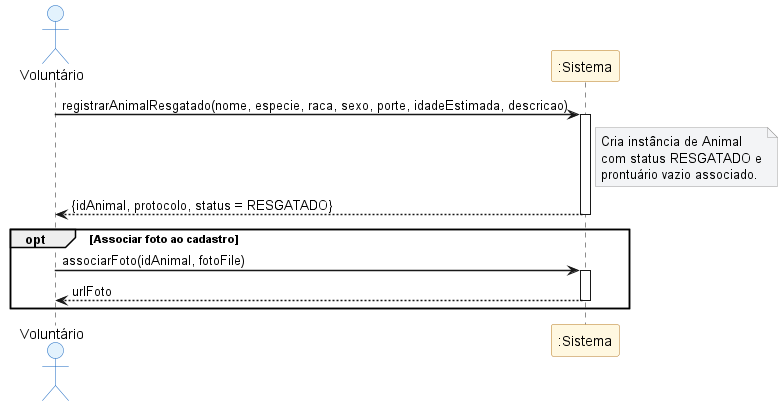

The diagram above was rendered by PlantUML. Its source (embedded in the PNG):
@startuml 03-ssd-registrar-animal
' PataAmiga — SSD UC-02 Registrar Animal Resgatado (seção 2.3)
' Visão caixa-preta: Voluntário ↔ :Sistema

skinparam shadowing false
skinparam sequenceArrowThickness 1.5
skinparam backgroundColor white
skinparam participant {
  BackgroundColor #FFF8E1
  BorderColor #B7791F
}
skinparam actor {
  BackgroundColor #E3F2FD
  BorderColor #1565C0
}
skinparam note {
  BackgroundColor #F3F4F6
  BorderColor #9E9E9E
}

actor "Voluntário" as V
participant ":Sistema" as S

V -> S : registrarAnimalResgatado(nome, especie, raca, sexo, porte, idadeEstimada, descricao)
activate S
note right of S
  Cria instância de Animal
  com status RESGATADO e
  prontuário vazio associado.
end note
S --> V : {idAnimal, protocolo, status = RESGATADO}
deactivate S

opt Associar foto ao cadastro
  V -> S : associarFoto(idAnimal, fotoFile)
  activate S
  S --> V : urlFoto
  deactivate S
end

@enduml